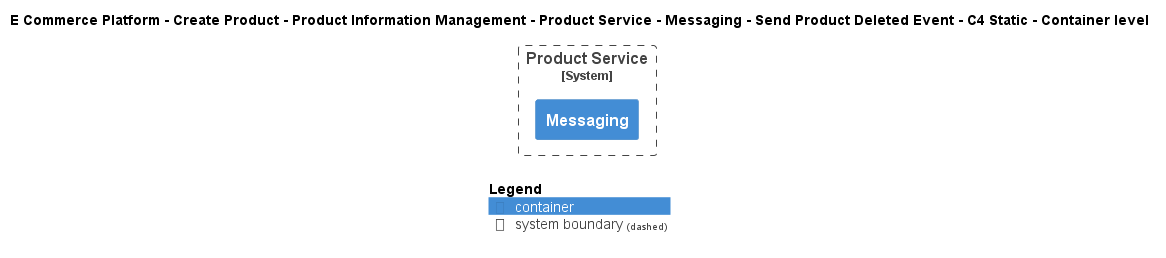

The diagram above was rendered by PlantUML. Its source (embedded in the PNG):
@startuml
!include ..\..\..\..\..\..\..\..\..\.c4s\C4_Container.puml

AddElementTag("c4interflow:lifecycle:new", $bgColor=green, $fontColor=#ffffff, $borderColor=green, $shadowing="False")
AddElementTag("c4interflow:lifecycle:changed", $bgColor=orange, $fontColor=#ffffff, $borderColor=orange, $shadowing="False")
AddElementTag("c4interflow:lifecycle:removed", $bgColor=red, $fontColor=#ffffff, $borderColor=red, $shadowing="False")

AddRelTag("c4interflow:lifecycle:new", $textColor=green, $lineColor=green)
AddRelTag("c4interflow:lifecycle:changed", $textColor=orange, $lineColor=orange)
AddRelTag("c4interflow:lifecycle:removed", $textColor=red, $lineColor=red)

SHOW_PERSON_PORTRAIT()
LAYOUT_TOP_DOWN()

skinparam linetype polyline

title E Commerce Platform - Create Product - Product Information Management - Product Service - Messaging - Send Product Deleted Event - C4 Static - Container level


System_Boundary(ECommercePlatform.CreateProduct.ProductInformationManagement.SoftwareSystems.ProductService, "Product Service") {
    Container(ECommercePlatform.CreateProduct.ProductInformationManagement.SoftwareSystems.ProductService.Containers.Messaging, "Messaging", "", "")
}



SHOW_LEGEND()
@enduml